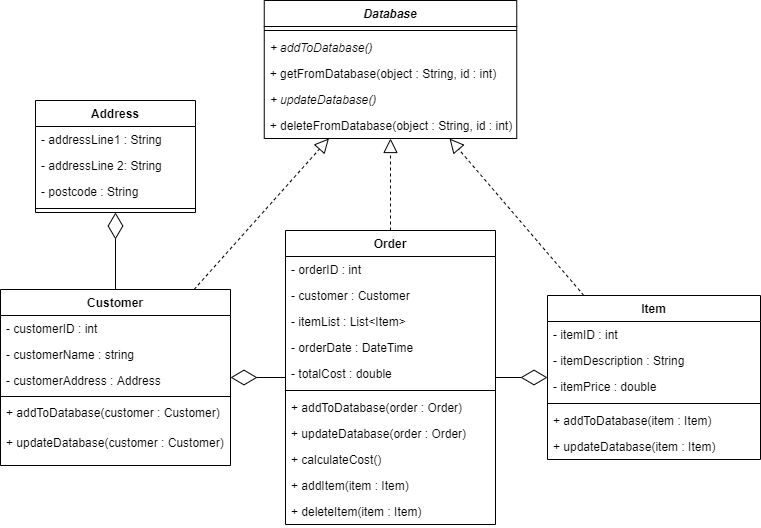

The diagram above was exported from draw.io. Its source (the exported page's mxGraphModel, read from the mxfile embedded in the PNG):
<mxGraphModel dx="942" dy="614" grid="1" gridSize="10" guides="1" tooltips="1" connect="1" arrows="1" fold="1" page="1" pageScale="1" pageWidth="1654" pageHeight="1169" math="0" shadow="0">
  <root>
    <mxCell id="0" />
    <mxCell id="1" parent="0" />
    <mxCell id="7SmKuTdlReAHm2QZnEdC-1" value="Customer" style="swimlane;fontStyle=1;align=center;verticalAlign=top;childLayout=stackLayout;horizontal=1;startSize=26;horizontalStack=0;resizeParent=1;resizeParentMax=0;resizeLast=0;collapsible=1;marginBottom=0;" vertex="1" parent="1">
      <mxGeometry x="60" y="329" width="230" height="176" as="geometry" />
    </mxCell>
    <mxCell id="7SmKuTdlReAHm2QZnEdC-2" value="- customerID : int" style="text;strokeColor=none;fillColor=none;align=left;verticalAlign=top;spacingLeft=4;spacingRight=4;overflow=hidden;rotatable=0;points=[[0,0.5],[1,0.5]];portConstraint=eastwest;" vertex="1" parent="7SmKuTdlReAHm2QZnEdC-1">
      <mxGeometry y="26" width="230" height="26" as="geometry" />
    </mxCell>
    <mxCell id="7SmKuTdlReAHm2QZnEdC-3" value="- customerName : string" style="text;strokeColor=none;fillColor=none;align=left;verticalAlign=top;spacingLeft=4;spacingRight=4;overflow=hidden;rotatable=0;points=[[0,0.5],[1,0.5]];portConstraint=eastwest;" vertex="1" parent="7SmKuTdlReAHm2QZnEdC-1">
      <mxGeometry y="52" width="230" height="26" as="geometry" />
    </mxCell>
    <mxCell id="7SmKuTdlReAHm2QZnEdC-4" value="- customerAddress : Address" style="text;strokeColor=none;fillColor=none;align=left;verticalAlign=top;spacingLeft=4;spacingRight=4;overflow=hidden;rotatable=0;points=[[0,0.5],[1,0.5]];portConstraint=eastwest;" vertex="1" parent="7SmKuTdlReAHm2QZnEdC-1">
      <mxGeometry y="78" width="230" height="26" as="geometry" />
    </mxCell>
    <mxCell id="7SmKuTdlReAHm2QZnEdC-5" value="" style="line;strokeWidth=1;fillColor=none;align=left;verticalAlign=middle;spacingTop=-1;spacingLeft=3;spacingRight=3;rotatable=0;labelPosition=right;points=[];portConstraint=eastwest;" vertex="1" parent="7SmKuTdlReAHm2QZnEdC-1">
      <mxGeometry y="104" width="230" height="6" as="geometry" />
    </mxCell>
    <mxCell id="7SmKuTdlReAHm2QZnEdC-6" value="+ addToDatabase(customer : Customer)" style="text;strokeColor=none;fillColor=none;align=left;verticalAlign=top;spacingLeft=4;spacingRight=4;overflow=hidden;rotatable=0;points=[[0,0.5],[1,0.5]];portConstraint=eastwest;" vertex="1" parent="7SmKuTdlReAHm2QZnEdC-1">
      <mxGeometry y="110" width="230" height="30" as="geometry" />
    </mxCell>
    <mxCell id="7SmKuTdlReAHm2QZnEdC-7" value="+ updateDatabase(customer : Customer)" style="text;strokeColor=none;fillColor=none;align=left;verticalAlign=top;spacingLeft=4;spacingRight=4;overflow=hidden;rotatable=0;points=[[0,0.5],[1,0.5]];portConstraint=eastwest;" vertex="1" parent="7SmKuTdlReAHm2QZnEdC-1">
      <mxGeometry y="140" width="230" height="36" as="geometry" />
    </mxCell>
    <mxCell id="7SmKuTdlReAHm2QZnEdC-8" value="Item" style="swimlane;fontStyle=1;align=center;verticalAlign=top;childLayout=stackLayout;horizontal=1;startSize=26;horizontalStack=0;resizeParent=1;resizeParentMax=0;resizeLast=0;collapsible=1;marginBottom=0;" vertex="1" parent="1">
      <mxGeometry x="607" y="335" width="213" height="164" as="geometry" />
    </mxCell>
    <mxCell id="7SmKuTdlReAHm2QZnEdC-9" value="- itemID : int" style="text;strokeColor=none;fillColor=none;align=left;verticalAlign=top;spacingLeft=4;spacingRight=4;overflow=hidden;rotatable=0;points=[[0,0.5],[1,0.5]];portConstraint=eastwest;" vertex="1" parent="7SmKuTdlReAHm2QZnEdC-8">
      <mxGeometry y="26" width="213" height="26" as="geometry" />
    </mxCell>
    <mxCell id="7SmKuTdlReAHm2QZnEdC-10" value="- itemDescription : String" style="text;strokeColor=none;fillColor=none;align=left;verticalAlign=top;spacingLeft=4;spacingRight=4;overflow=hidden;rotatable=0;points=[[0,0.5],[1,0.5]];portConstraint=eastwest;" vertex="1" parent="7SmKuTdlReAHm2QZnEdC-8">
      <mxGeometry y="52" width="213" height="26" as="geometry" />
    </mxCell>
    <mxCell id="7SmKuTdlReAHm2QZnEdC-11" value="- itemPrice : double" style="text;strokeColor=none;fillColor=none;align=left;verticalAlign=top;spacingLeft=4;spacingRight=4;overflow=hidden;rotatable=0;points=[[0,0.5],[1,0.5]];portConstraint=eastwest;" vertex="1" parent="7SmKuTdlReAHm2QZnEdC-8">
      <mxGeometry y="78" width="213" height="26" as="geometry" />
    </mxCell>
    <mxCell id="7SmKuTdlReAHm2QZnEdC-12" value="" style="line;strokeWidth=1;fillColor=none;align=left;verticalAlign=middle;spacingTop=-1;spacingLeft=3;spacingRight=3;rotatable=0;labelPosition=right;points=[];portConstraint=eastwest;" vertex="1" parent="7SmKuTdlReAHm2QZnEdC-8">
      <mxGeometry y="104" width="213" height="8" as="geometry" />
    </mxCell>
    <mxCell id="7SmKuTdlReAHm2QZnEdC-13" value="+ addToDatabase(item : Item)" style="text;strokeColor=none;fillColor=none;align=left;verticalAlign=top;spacingLeft=4;spacingRight=4;overflow=hidden;rotatable=0;points=[[0,0.5],[1,0.5]];portConstraint=eastwest;" vertex="1" parent="7SmKuTdlReAHm2QZnEdC-8">
      <mxGeometry y="112" width="213" height="26" as="geometry" />
    </mxCell>
    <mxCell id="7SmKuTdlReAHm2QZnEdC-14" value="+ updateDatabase(item : Item)" style="text;strokeColor=none;fillColor=none;align=left;verticalAlign=top;spacingLeft=4;spacingRight=4;overflow=hidden;rotatable=0;points=[[0,0.5],[1,0.5]];portConstraint=eastwest;" vertex="1" parent="7SmKuTdlReAHm2QZnEdC-8">
      <mxGeometry y="138" width="213" height="26" as="geometry" />
    </mxCell>
    <mxCell id="7SmKuTdlReAHm2QZnEdC-15" value="Order" style="swimlane;fontStyle=1;align=center;verticalAlign=top;childLayout=stackLayout;horizontal=1;startSize=26;horizontalStack=0;resizeParent=1;resizeParentMax=0;resizeLast=0;collapsible=1;marginBottom=0;" vertex="1" parent="1">
      <mxGeometry x="345" y="270" width="210" height="294" as="geometry" />
    </mxCell>
    <mxCell id="7SmKuTdlReAHm2QZnEdC-16" value="- orderID : int" style="text;strokeColor=none;fillColor=none;align=left;verticalAlign=top;spacingLeft=4;spacingRight=4;overflow=hidden;rotatable=0;points=[[0,0.5],[1,0.5]];portConstraint=eastwest;" vertex="1" parent="7SmKuTdlReAHm2QZnEdC-15">
      <mxGeometry y="26" width="210" height="26" as="geometry" />
    </mxCell>
    <mxCell id="7SmKuTdlReAHm2QZnEdC-17" value="- customer : Customer" style="text;strokeColor=none;fillColor=none;align=left;verticalAlign=top;spacingLeft=4;spacingRight=4;overflow=hidden;rotatable=0;points=[[0,0.5],[1,0.5]];portConstraint=eastwest;" vertex="1" parent="7SmKuTdlReAHm2QZnEdC-15">
      <mxGeometry y="52" width="210" height="26" as="geometry" />
    </mxCell>
    <mxCell id="7SmKuTdlReAHm2QZnEdC-18" value="- itemList : List&lt;Item&gt;" style="text;strokeColor=none;fillColor=none;align=left;verticalAlign=top;spacingLeft=4;spacingRight=4;overflow=hidden;rotatable=0;points=[[0,0.5],[1,0.5]];portConstraint=eastwest;" vertex="1" parent="7SmKuTdlReAHm2QZnEdC-15">
      <mxGeometry y="78" width="210" height="26" as="geometry" />
    </mxCell>
    <mxCell id="7SmKuTdlReAHm2QZnEdC-19" value="- orderDate : DateTime" style="text;strokeColor=none;fillColor=none;align=left;verticalAlign=top;spacingLeft=4;spacingRight=4;overflow=hidden;rotatable=0;points=[[0,0.5],[1,0.5]];portConstraint=eastwest;" vertex="1" parent="7SmKuTdlReAHm2QZnEdC-15">
      <mxGeometry y="104" width="210" height="26" as="geometry" />
    </mxCell>
    <mxCell id="7SmKuTdlReAHm2QZnEdC-20" value="- totalCost : double" style="text;strokeColor=none;fillColor=none;align=left;verticalAlign=top;spacingLeft=4;spacingRight=4;overflow=hidden;rotatable=0;points=[[0,0.5],[1,0.5]];portConstraint=eastwest;" vertex="1" parent="7SmKuTdlReAHm2QZnEdC-15">
      <mxGeometry y="130" width="210" height="26" as="geometry" />
    </mxCell>
    <mxCell id="7SmKuTdlReAHm2QZnEdC-21" value="" style="line;strokeWidth=1;fillColor=none;align=left;verticalAlign=middle;spacingTop=-1;spacingLeft=3;spacingRight=3;rotatable=0;labelPosition=right;points=[];portConstraint=eastwest;" vertex="1" parent="7SmKuTdlReAHm2QZnEdC-15">
      <mxGeometry y="156" width="210" height="8" as="geometry" />
    </mxCell>
    <mxCell id="7SmKuTdlReAHm2QZnEdC-22" value="+ addToDatabase(order : Order)" style="text;strokeColor=none;fillColor=none;align=left;verticalAlign=top;spacingLeft=4;spacingRight=4;overflow=hidden;rotatable=0;points=[[0,0.5],[1,0.5]];portConstraint=eastwest;" vertex="1" parent="7SmKuTdlReAHm2QZnEdC-15">
      <mxGeometry y="164" width="210" height="26" as="geometry" />
    </mxCell>
    <mxCell id="7SmKuTdlReAHm2QZnEdC-23" value="+ updateDatabase(order : Order)" style="text;strokeColor=none;fillColor=none;align=left;verticalAlign=top;spacingLeft=4;spacingRight=4;overflow=hidden;rotatable=0;points=[[0,0.5],[1,0.5]];portConstraint=eastwest;" vertex="1" parent="7SmKuTdlReAHm2QZnEdC-15">
      <mxGeometry y="190" width="210" height="26" as="geometry" />
    </mxCell>
    <mxCell id="7SmKuTdlReAHm2QZnEdC-24" value="+ calculateCost()" style="text;strokeColor=none;fillColor=none;align=left;verticalAlign=top;spacingLeft=4;spacingRight=4;overflow=hidden;rotatable=0;points=[[0,0.5],[1,0.5]];portConstraint=eastwest;" vertex="1" parent="7SmKuTdlReAHm2QZnEdC-15">
      <mxGeometry y="216" width="210" height="26" as="geometry" />
    </mxCell>
    <mxCell id="7SmKuTdlReAHm2QZnEdC-25" value="+ addItem(item : Item)" style="text;strokeColor=none;fillColor=none;align=left;verticalAlign=top;spacingLeft=4;spacingRight=4;overflow=hidden;rotatable=0;points=[[0,0.5],[1,0.5]];portConstraint=eastwest;" vertex="1" parent="7SmKuTdlReAHm2QZnEdC-15">
      <mxGeometry y="242" width="210" height="26" as="geometry" />
    </mxCell>
    <mxCell id="7SmKuTdlReAHm2QZnEdC-26" value="+ deleteItem(item : Item)" style="text;strokeColor=none;fillColor=none;align=left;verticalAlign=top;spacingLeft=4;spacingRight=4;overflow=hidden;rotatable=0;points=[[0,0.5],[1,0.5]];portConstraint=eastwest;" vertex="1" parent="7SmKuTdlReAHm2QZnEdC-15">
      <mxGeometry y="268" width="210" height="26" as="geometry" />
    </mxCell>
    <mxCell id="7SmKuTdlReAHm2QZnEdC-27" value="Address" style="swimlane;fontStyle=1;align=center;verticalAlign=top;childLayout=stackLayout;horizontal=1;startSize=26;horizontalStack=0;resizeParent=1;resizeParentMax=0;resizeLast=0;collapsible=1;marginBottom=0;" vertex="1" parent="1">
      <mxGeometry x="95" y="140" width="160" height="112" as="geometry" />
    </mxCell>
    <mxCell id="7SmKuTdlReAHm2QZnEdC-28" value="- addressLine1 : String" style="text;strokeColor=none;fillColor=none;align=left;verticalAlign=top;spacingLeft=4;spacingRight=4;overflow=hidden;rotatable=0;points=[[0,0.5],[1,0.5]];portConstraint=eastwest;" vertex="1" parent="7SmKuTdlReAHm2QZnEdC-27">
      <mxGeometry y="26" width="160" height="26" as="geometry" />
    </mxCell>
    <mxCell id="7SmKuTdlReAHm2QZnEdC-29" value="- addressLine 2: String" style="text;strokeColor=none;fillColor=none;align=left;verticalAlign=top;spacingLeft=4;spacingRight=4;overflow=hidden;rotatable=0;points=[[0,0.5],[1,0.5]];portConstraint=eastwest;" vertex="1" parent="7SmKuTdlReAHm2QZnEdC-27">
      <mxGeometry y="52" width="160" height="26" as="geometry" />
    </mxCell>
    <mxCell id="7SmKuTdlReAHm2QZnEdC-30" value="- postcode : String" style="text;strokeColor=none;fillColor=none;align=left;verticalAlign=top;spacingLeft=4;spacingRight=4;overflow=hidden;rotatable=0;points=[[0,0.5],[1,0.5]];portConstraint=eastwest;" vertex="1" parent="7SmKuTdlReAHm2QZnEdC-27">
      <mxGeometry y="78" width="160" height="26" as="geometry" />
    </mxCell>
    <mxCell id="7SmKuTdlReAHm2QZnEdC-31" value="" style="line;strokeWidth=1;fillColor=none;align=left;verticalAlign=middle;spacingTop=-1;spacingLeft=3;spacingRight=3;rotatable=0;labelPosition=right;points=[];portConstraint=eastwest;" vertex="1" parent="7SmKuTdlReAHm2QZnEdC-27">
      <mxGeometry y="104" width="160" height="8" as="geometry" />
    </mxCell>
    <mxCell id="7SmKuTdlReAHm2QZnEdC-32" value="Database" style="swimlane;fontStyle=3;align=center;verticalAlign=top;childLayout=stackLayout;horizontal=1;startSize=26;horizontalStack=0;resizeParent=1;resizeParentMax=0;resizeLast=0;collapsible=1;marginBottom=0;" vertex="1" parent="1">
      <mxGeometry x="323.75" y="40" width="252.5" height="138" as="geometry" />
    </mxCell>
    <mxCell id="7SmKuTdlReAHm2QZnEdC-33" value="" style="line;strokeWidth=1;fillColor=none;align=left;verticalAlign=middle;spacingTop=-1;spacingLeft=3;spacingRight=3;rotatable=0;labelPosition=right;points=[];portConstraint=eastwest;" vertex="1" parent="7SmKuTdlReAHm2QZnEdC-32">
      <mxGeometry y="26" width="252.5" height="8" as="geometry" />
    </mxCell>
    <mxCell id="7SmKuTdlReAHm2QZnEdC-34" value="+ addToDatabase()" style="text;strokeColor=none;fillColor=none;align=left;verticalAlign=top;spacingLeft=4;spacingRight=4;overflow=hidden;rotatable=0;points=[[0,0.5],[1,0.5]];portConstraint=eastwest;fontStyle=2" vertex="1" parent="7SmKuTdlReAHm2QZnEdC-32">
      <mxGeometry y="34" width="252.5" height="26" as="geometry" />
    </mxCell>
    <mxCell id="7SmKuTdlReAHm2QZnEdC-35" value="+ getFromDatabase(object : String, id : int)" style="text;strokeColor=none;fillColor=none;align=left;verticalAlign=top;spacingLeft=4;spacingRight=4;overflow=hidden;rotatable=0;points=[[0,0.5],[1,0.5]];portConstraint=eastwest;" vertex="1" parent="7SmKuTdlReAHm2QZnEdC-32">
      <mxGeometry y="60" width="252.5" height="26" as="geometry" />
    </mxCell>
    <mxCell id="7SmKuTdlReAHm2QZnEdC-36" value="+ updateDatabase()" style="text;strokeColor=none;fillColor=none;align=left;verticalAlign=top;spacingLeft=4;spacingRight=4;overflow=hidden;rotatable=0;points=[[0,0.5],[1,0.5]];portConstraint=eastwest;fontStyle=2" vertex="1" parent="7SmKuTdlReAHm2QZnEdC-32">
      <mxGeometry y="86" width="252.5" height="26" as="geometry" />
    </mxCell>
    <mxCell id="7SmKuTdlReAHm2QZnEdC-37" value="+ deleteFromDatabase(object : String, id : int)" style="text;strokeColor=none;fillColor=none;align=left;verticalAlign=top;spacingLeft=4;spacingRight=4;overflow=hidden;rotatable=0;points=[[0,0.5],[1,0.5]];portConstraint=eastwest;" vertex="1" parent="7SmKuTdlReAHm2QZnEdC-32">
      <mxGeometry y="112" width="252.5" height="26" as="geometry" />
    </mxCell>
    <mxCell id="7SmKuTdlReAHm2QZnEdC-38" value="" style="endArrow=diamondThin;endFill=0;endSize=24;html=1;" edge="1" parent="1" source="7SmKuTdlReAHm2QZnEdC-15" target="7SmKuTdlReAHm2QZnEdC-1">
      <mxGeometry width="160" relative="1" as="geometry">
        <mxPoint x="100" y="520" as="sourcePoint" />
        <mxPoint x="260" y="520" as="targetPoint" />
      </mxGeometry>
    </mxCell>
    <mxCell id="7SmKuTdlReAHm2QZnEdC-39" value="" style="endArrow=diamondThin;endFill=0;endSize=24;html=1;" edge="1" parent="1" source="7SmKuTdlReAHm2QZnEdC-15" target="7SmKuTdlReAHm2QZnEdC-8">
      <mxGeometry width="160" relative="1" as="geometry">
        <mxPoint x="280" y="420" as="sourcePoint" />
        <mxPoint x="470" y="350" as="targetPoint" />
      </mxGeometry>
    </mxCell>
    <mxCell id="7SmKuTdlReAHm2QZnEdC-40" value="" style="endArrow=diamondThin;endFill=0;endSize=24;html=1;" edge="1" parent="1" source="7SmKuTdlReAHm2QZnEdC-1" target="7SmKuTdlReAHm2QZnEdC-27">
      <mxGeometry width="160" relative="1" as="geometry">
        <mxPoint x="280" y="320" as="sourcePoint" />
        <mxPoint x="440" y="320" as="targetPoint" />
      </mxGeometry>
    </mxCell>
    <mxCell id="7SmKuTdlReAHm2QZnEdC-41" value="" style="endArrow=block;dashed=1;endFill=0;endSize=12;html=1;" edge="1" parent="1" source="7SmKuTdlReAHm2QZnEdC-1" target="7SmKuTdlReAHm2QZnEdC-32">
      <mxGeometry width="160" relative="1" as="geometry">
        <mxPoint x="330" y="320" as="sourcePoint" />
        <mxPoint x="490" y="320" as="targetPoint" />
      </mxGeometry>
    </mxCell>
    <mxCell id="7SmKuTdlReAHm2QZnEdC-42" value="" style="endArrow=block;dashed=1;endFill=0;endSize=12;html=1;" edge="1" parent="1" source="7SmKuTdlReAHm2QZnEdC-15" target="7SmKuTdlReAHm2QZnEdC-32">
      <mxGeometry width="160" relative="1" as="geometry">
        <mxPoint x="263.57142857142844" y="339" as="sourcePoint" />
        <mxPoint x="398.3928571428571" y="188" as="targetPoint" />
      </mxGeometry>
    </mxCell>
    <mxCell id="7SmKuTdlReAHm2QZnEdC-43" value="" style="endArrow=block;dashed=1;endFill=0;endSize=12;html=1;" edge="1" parent="1" source="7SmKuTdlReAHm2QZnEdC-8" target="7SmKuTdlReAHm2QZnEdC-32">
      <mxGeometry width="160" relative="1" as="geometry">
        <mxPoint x="273.57142857142844" y="349" as="sourcePoint" />
        <mxPoint x="408.3928571428571" y="198" as="targetPoint" />
      </mxGeometry>
    </mxCell>
  </root>
</mxGraphModel>